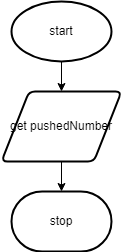

The diagram above was exported from draw.io. Its source (the exported page's mxGraphModel, read from the mxfile embedded in the PNG):
<mxGraphModel dx="1074" dy="755" grid="1" gridSize="10" guides="1" tooltips="1" connect="1" arrows="1" fold="1" page="1" pageScale="1" pageWidth="827" pageHeight="1169" math="0" shadow="0">
  <root>
    <mxCell id="0" />
    <mxCell id="1" parent="0" />
    <mxCell id="3" style="edgeStyle=none;html=1;exitX=0.5;exitY=1;exitDx=0;exitDy=0;exitPerimeter=0;entryX=0.5;entryY=0;entryDx=0;entryDy=0;" edge="1" parent="1" source="4" target="6">
      <mxGeometry relative="1" as="geometry" />
    </mxCell>
    <mxCell id="4" value="start" style="strokeWidth=2;html=1;shape=mxgraph.flowchart.start_1;whiteSpace=wrap;" vertex="1" parent="1">
      <mxGeometry x="115" y="40" width="100" height="60" as="geometry" />
    </mxCell>
    <mxCell id="5" style="edgeStyle=none;html=1;exitX=0.5;exitY=1;exitDx=0;exitDy=0;entryX=0.5;entryY=0;entryDx=0;entryDy=0;entryPerimeter=0;" edge="1" parent="1" source="6" target="9">
      <mxGeometry relative="1" as="geometry">
        <mxPoint x="165" y="230" as="targetPoint" />
      </mxGeometry>
    </mxCell>
    <mxCell id="6" value="get pushedNumber" style="shape=parallelogram;html=1;strokeWidth=2;perimeter=parallelogramPerimeter;whiteSpace=wrap;rounded=1;arcSize=12;size=0.23;" vertex="1" parent="1">
      <mxGeometry x="105" y="130" width="120" height="70" as="geometry" />
    </mxCell>
    <mxCell id="9" value="stop" style="strokeWidth=2;html=1;shape=mxgraph.flowchart.terminator;whiteSpace=wrap;" vertex="1" parent="1">
      <mxGeometry x="115" y="230" width="100" height="60" as="geometry" />
    </mxCell>
  </root>
</mxGraphModel>